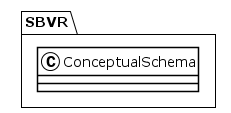

The diagram above was rendered by PlantUML. Its source (embedded in the PNG):
@startuml
!theme plain
package SBVR {
class ConceptualSchema {
}
}
@enduml